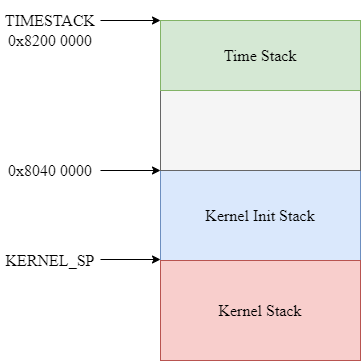

The diagram above was exported from draw.io. Its source (the exported page's mxGraphModel, read from the mxfile embedded in the PNG):
<mxGraphModel dx="1038" dy="1818" grid="1" gridSize="10" guides="1" tooltips="1" connect="1" arrows="1" fold="1" page="1" pageScale="1" pageWidth="827" pageHeight="1169" math="0" shadow="0">
  <root>
    <mxCell id="0" />
    <mxCell id="1" parent="0" />
    <mxCell id="MfZn5zWhZmGg6JyxIg1z-1" value="&lt;font face=&quot;Times New Roman&quot;&gt;&lt;span style=&quot;font-size: 16px&quot;&gt;Kernel Init Stack&lt;/span&gt;&lt;/font&gt;" style="rounded=0;whiteSpace=wrap;html=1;fillColor=#dae8fc;strokeColor=#6c8ebf;" vertex="1" parent="1">
      <mxGeometry x="320" y="130" width="200" height="90" as="geometry" />
    </mxCell>
    <mxCell id="MfZn5zWhZmGg6JyxIg1z-2" value="" style="endArrow=classic;html=1;rounded=0;entryX=0;entryY=0;entryDx=0;entryDy=0;exitX=1;exitY=0.5;exitDx=0;exitDy=0;" edge="1" parent="1" source="MfZn5zWhZmGg6JyxIg1z-3" target="MfZn5zWhZmGg6JyxIg1z-1">
      <mxGeometry width="50" height="50" relative="1" as="geometry">
        <mxPoint x="260" y="180" as="sourcePoint" />
        <mxPoint x="440" y="310" as="targetPoint" />
      </mxGeometry>
    </mxCell>
    <mxCell id="MfZn5zWhZmGg6JyxIg1z-3" value="0x8040 0000" style="text;html=1;strokeColor=none;fillColor=none;align=center;verticalAlign=middle;whiteSpace=wrap;rounded=0;fontFamily=Times New Roman;fontSize=16;" vertex="1" parent="1">
      <mxGeometry x="160" y="110" width="100" height="40" as="geometry" />
    </mxCell>
    <mxCell id="MfZn5zWhZmGg6JyxIg1z-6" value="&lt;font face=&quot;Times New Roman&quot; style=&quot;font-size: 16px&quot;&gt;Kernel Stack&lt;/font&gt;" style="rounded=0;whiteSpace=wrap;html=1;fillColor=#f8cecc;strokeColor=#b85450;" vertex="1" parent="1">
      <mxGeometry x="320" y="220" width="200" height="100" as="geometry" />
    </mxCell>
    <mxCell id="MfZn5zWhZmGg6JyxIg1z-7" value="" style="endArrow=classic;html=1;rounded=0;entryX=0;entryY=0;entryDx=0;entryDy=0;" edge="1" parent="1">
      <mxGeometry width="50" height="50" relative="1" as="geometry">
        <mxPoint x="260" y="219" as="sourcePoint" />
        <mxPoint x="320" y="219" as="targetPoint" />
      </mxGeometry>
    </mxCell>
    <mxCell id="MfZn5zWhZmGg6JyxIg1z-8" value="KERNEL_SP" style="text;html=1;strokeColor=none;fillColor=none;align=center;verticalAlign=middle;whiteSpace=wrap;rounded=0;fontFamily=Times New Roman;fontSize=16;" vertex="1" parent="1">
      <mxGeometry x="160" y="200" width="100" height="40" as="geometry" />
    </mxCell>
    <mxCell id="MfZn5zWhZmGg6JyxIg1z-10" value="" style="rounded=0;whiteSpace=wrap;html=1;fillColor=#f5f5f5;fontColor=#333333;strokeColor=#666666;" vertex="1" parent="1">
      <mxGeometry x="320" y="50" width="200" height="80" as="geometry" />
    </mxCell>
    <mxCell id="MfZn5zWhZmGg6JyxIg1z-11" value="&lt;font face=&quot;Times New Roman&quot;&gt;&lt;span style=&quot;font-size: 16px&quot;&gt;Time Stack&lt;/span&gt;&lt;/font&gt;" style="rounded=0;whiteSpace=wrap;html=1;fillColor=#d5e8d4;strokeColor=#82b366;" vertex="1" parent="1">
      <mxGeometry x="320" y="-20" width="200" height="70" as="geometry" />
    </mxCell>
    <mxCell id="MfZn5zWhZmGg6JyxIg1z-12" value="" style="endArrow=classic;html=1;rounded=0;entryX=0;entryY=0;entryDx=0;entryDy=0;" edge="1" parent="1">
      <mxGeometry width="50" height="50" relative="1" as="geometry">
        <mxPoint x="260" y="-20" as="sourcePoint" />
        <mxPoint x="320" y="-20" as="targetPoint" />
      </mxGeometry>
    </mxCell>
    <mxCell id="MfZn5zWhZmGg6JyxIg1z-13" value="TIMESTACK" style="text;html=1;strokeColor=none;fillColor=none;align=center;verticalAlign=middle;whiteSpace=wrap;rounded=0;fontFamily=Times New Roman;fontSize=16;" vertex="1" parent="1">
      <mxGeometry x="160" y="-40" width="100" height="40" as="geometry" />
    </mxCell>
    <mxCell id="MfZn5zWhZmGg6JyxIg1z-14" value="0x8200 0000" style="text;html=1;strokeColor=none;fillColor=none;align=center;verticalAlign=middle;whiteSpace=wrap;rounded=0;fontFamily=Times New Roman;fontSize=16;" vertex="1" parent="1">
      <mxGeometry x="160" y="-20" width="100" height="40" as="geometry" />
    </mxCell>
  </root>
</mxGraphModel>